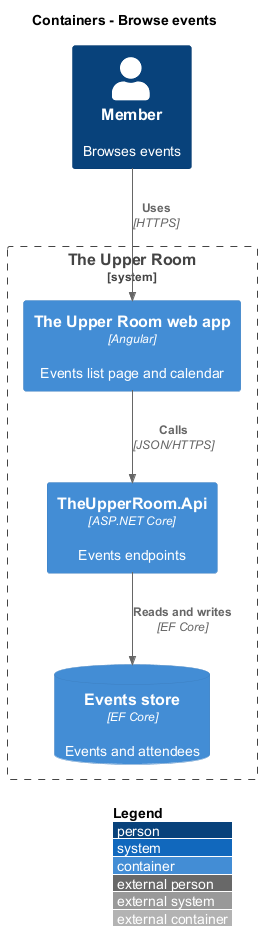

The diagram above was rendered by PlantUML. Its source (embedded in the PNG):
@startuml
!include <C4/C4_Container>
LAYOUT_WITH_LEGEND()
title Containers - Browse events
Person(member, "Member", "Browses events")
System_Boundary(room, "The Upper Room") {
  Container(spa, "The Upper Room web app", "Angular", "Events list page and calendar")
  Container(api, "TheUpperRoom.Api", "ASP.NET Core", "Events endpoints")
  ContainerDb(db, "Events store", "EF Core", "Events and attendees")
}
Rel(member, spa, "Uses", "HTTPS")
Rel(spa, api, "Calls", "JSON/HTTPS")
Rel(api, db, "Reads and writes", "EF Core")
@enduml